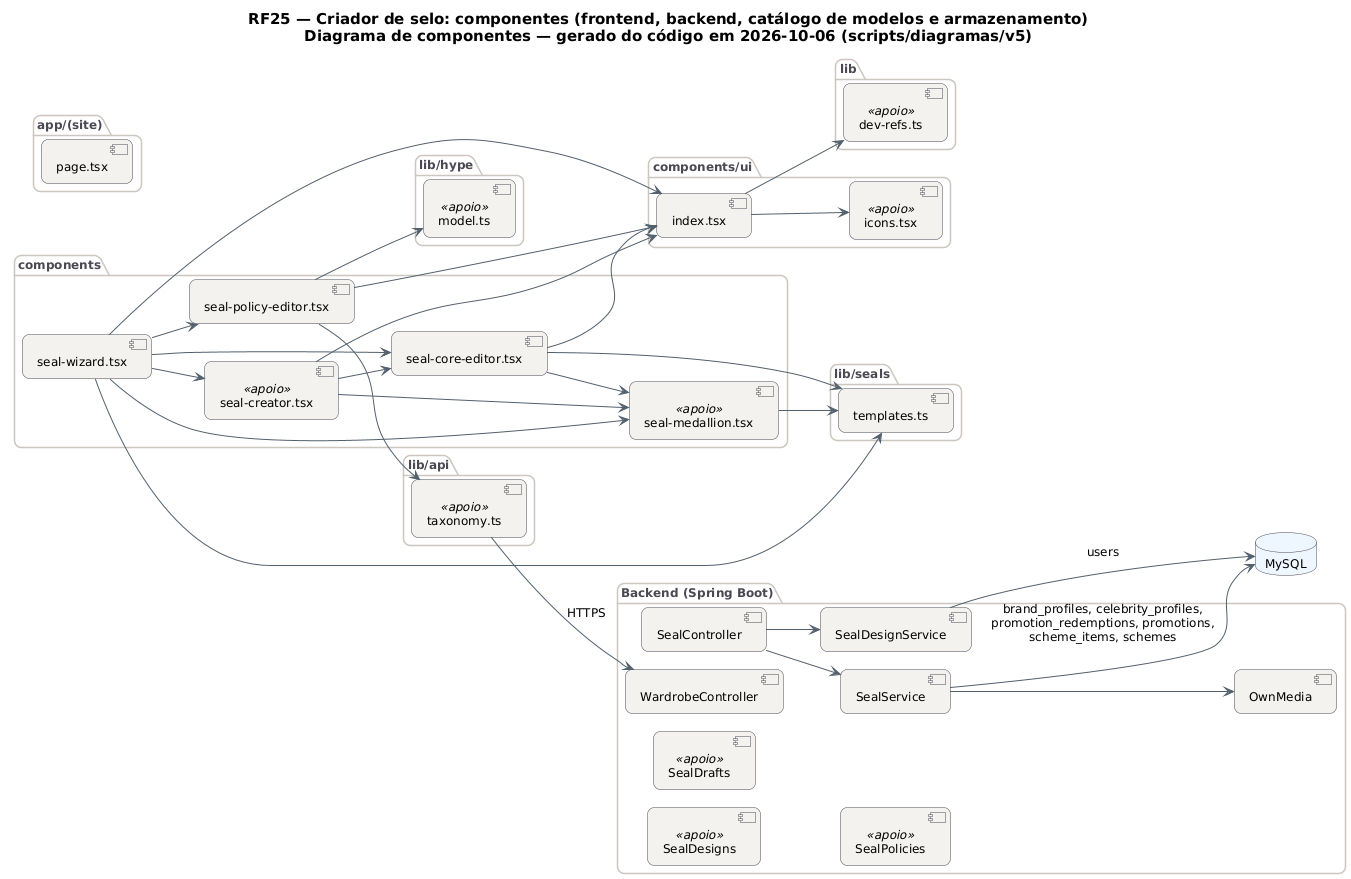

The diagram above was rendered by PlantUML. Its source (embedded in the PNG):
@startuml RF25_Criador_Componentes
!pragma layout smetana
skinparam backgroundColor #FFFFFF
skinparam shadowing false
skinparam defaultFontName "DejaVu Sans"
skinparam defaultFontSize 12
skinparam titleFontSize 15
skinparam roundcorner 14
skinparam ArrowColor #52606D
skinparam note {
  BackgroundColor #FFFDEB
  BorderColor #D8CE78
  FontColor #554F24
}
skinparam component {
  BackgroundColor #F4F2EF
  BorderColor #4A4852
}
skinparam package {
  BorderColor #CBC6BE
  FontColor #4A4852
}
skinparam database {
  BackgroundColor #EEF6FF
  BorderColor #4A4852
}
skinparam cloud {
  BackgroundColor #F0FBF6
  BorderColor #4A4852
}
left to right direction
title RF25 — Criador de selo: componentes (frontend, backend, catálogo de modelos e armazenamento)\nDiagrama de componentes — gerado do código em 2026-10-06 (scripts/diagramas/v5)

package "app/(site)" {
  component "page.tsx" as m_app__site__page_tsx
}
package "lib/seals" {
  component "templates.ts" as m_lib_seals_templates_ts
}
package "components/ui" {
  component "index.tsx" as m_components_ui_index_tsx
  component "icons.tsx" as m_components_ui_icons_tsx <<apoio>>
}
package "components" {
  component "seal-wizard.tsx" as m_components_seal_wizard_tsx
  component "seal-policy-editor.tsx" as m_components_seal_policy_editor_tsx
  component "seal-core-editor.tsx" as m_components_seal_core_editor_tsx
  component "seal-creator.tsx" as m_components_seal_creator_tsx <<apoio>>
  component "seal-medallion.tsx" as m_components_seal_medallion_tsx <<apoio>>
}
package "lib" {
  component "dev-refs.ts" as m_lib_dev_refs_ts <<apoio>>
}
package "lib/api" {
  component "taxonomy.ts" as m_lib_api_taxonomy_ts <<apoio>>
}
package "lib/hype" {
  component "model.ts" as m_lib_hype_model_ts <<apoio>>
}
package "Backend (Spring Boot)" {
  component "SealController" as SealController
  component "WardrobeController" as WardrobeController
  component "SealDesigns" as SealDesigns <<apoio>>
  component "SealDrafts" as SealDrafts <<apoio>>
  component "OwnMedia" as OwnMedia
  component "SealDesignService" as SealDesignService
  component "SealPolicies" as SealPolicies <<apoio>>
  component "SealService" as SealService
}
database "MySQL" as DB_MySQL
SealController --> SealDesignService
SealController --> SealService
SealDesignService --> DB_MySQL : users
SealService --> DB_MySQL : brand_profiles, celebrity_profiles,\npromotion_redemptions, promotions,\nscheme_items, schemes
SealService --> OwnMedia
m_components_seal_core_editor_tsx --> m_components_seal_medallion_tsx
m_components_seal_core_editor_tsx --> m_components_ui_index_tsx
m_components_seal_core_editor_tsx --> m_lib_seals_templates_ts
m_components_seal_creator_tsx --> m_components_seal_core_editor_tsx
m_components_seal_creator_tsx --> m_components_seal_medallion_tsx
m_components_seal_creator_tsx --> m_components_ui_index_tsx
m_components_seal_medallion_tsx --> m_lib_seals_templates_ts
m_components_seal_policy_editor_tsx --> m_components_ui_index_tsx
m_components_seal_policy_editor_tsx --> m_lib_api_taxonomy_ts
m_components_seal_policy_editor_tsx --> m_lib_hype_model_ts
m_components_seal_wizard_tsx --> m_components_seal_core_editor_tsx
m_components_seal_wizard_tsx --> m_components_seal_creator_tsx
m_components_seal_wizard_tsx --> m_components_seal_medallion_tsx
m_components_seal_wizard_tsx --> m_components_seal_policy_editor_tsx
m_components_seal_wizard_tsx --> m_components_ui_index_tsx
m_components_seal_wizard_tsx --> m_lib_seals_templates_ts
m_components_ui_index_tsx --> m_components_ui_icons_tsx
m_components_ui_index_tsx --> m_lib_dev_refs_ts
m_lib_api_taxonomy_ts --> WardrobeController : HTTPS
@enduml